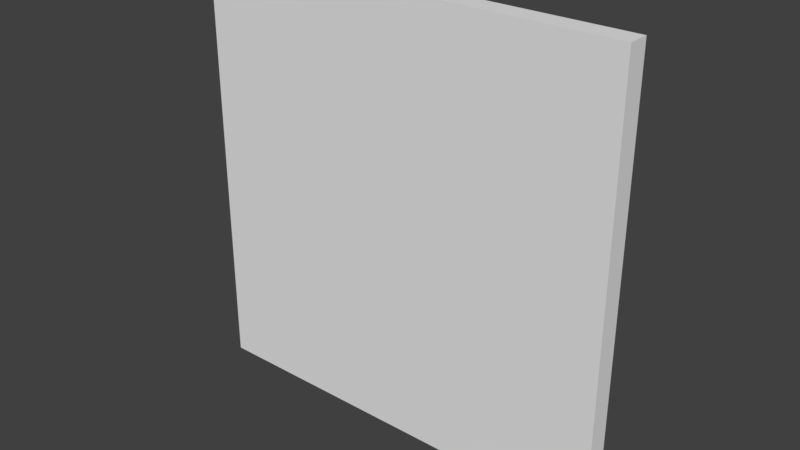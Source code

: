 # Source: ChurchWall_4x4x0.2.blend  (saved by Blender 2.79.0; exported with 4.5.12 LTS)
import bpy
from mathutils import Matrix  # noqa: F401  (used for matrix-valued properties, if any)

bpy.ops.wm.read_factory_settings(use_empty=True)
scene = bpy.context.scene
scene.name = 'Scene'

# ---- collections
col_collection_1 = bpy.data.collections.new('Collection 1'); scene.collection.children.link(col_collection_1)

# ---- world
world_world = bpy.data.worlds.new('World'); scene.world = world_world
world_world.color = (0.05088, 0.05088, 0.05088)
world_world.use_sun_shadow = False
world_world.sun_shadow_jitter_overblur = 0.0
world_world.cycles.sampling_method = 'MANUAL'

# ---- meshes
me_plane = bpy.data.meshes.new('Plane')
me_plane.from_pydata([(0.0, 0.0, 0.0), (4.0, 0.0, 0.0), (0.0, 4.0, 0.0), (4.0, 4.0, 0.0), (0.0, 0.0, -0.2), (4.0, 0.0, -0.2), (0.0, 4.0, -0.2), (4.0, 4.0, -0.2)], [], [(0, 1, 3, 2), (4, 6, 7, 5), (0, 2, 6, 4), (1, 0, 4, 5), (3, 1, 5, 7), (2, 3, 7, 6)])
me_plane.use_remesh_preserve_volume = False
me_plane.use_remesh_preserve_attributes = False
me_plane.use_mirror_vertex_groups = False
me_plane.update()

# ---- objects
ob_churchwall_4x4x0_2 = bpy.data.objects.new('ChurchWall_4x4x0.2', me_plane)

# ---- transforms, parenting, visibility, modifiers, constraints
ob_churchwall_4x4x0_2.location = (0.0, 0.0, 0.0)
ob_churchwall_4x4x0_2.rotation_euler = (1.571, -0.0, 0.0)
ob_churchwall_4x4x0_2.lineart.crease_threshold = 0.0

# ---- collection membership
col_collection_1.objects.link(ob_churchwall_4x4x0_2)

# ---- scene / render settings (as saved in the file)
scene.frame_start = 1; scene.frame_end = 250; scene.frame_set(1)
scene.render.engine = 'CYCLES'
scene.render.resolution_percentage = 50
scene.render.dither_intensity = 0.0
scene.cycles.use_denoising = False
scene.cycles.samples = 128
scene.cycles.sampling_pattern = 'TABULATED_SOBOL'
scene.cycles.use_adaptive_sampling = False
scene.cycles.use_light_tree = False
scene.cycles.blur_glossy = 0.0
scene.cycles.sample_clamp_indirect = 0.0
scene.view_settings.view_transform = 'Standard'
bpy.context.view_layer.update()

# ---- added for rendering (the .blend has no active camera and no usable light): camera, sun
cam_auto = bpy.data.cameras.new('AutoCamera')
cam_auto.lens = 50.0
cam_auto.sensor_width = 36.0
cam_auto.clip_end = 1000.0
ob_auto_camera = bpy.data.objects.new('AutoCamera', cam_auto)
scene.collection.objects.link(ob_auto_camera)
ob_auto_camera.location = (7.23713, -6.18456, 6.1897)
ob_auto_camera.rotation_euler = (1.09748, -7.21219e-08, 0.694738)
scene.camera = ob_auto_camera
light_auto_sun = bpy.data.lights.new('AutoSun', 'SUN')
light_auto_sun.energy = 3.0
light_auto_sun.angle = 0.0523599
ob_auto_sun = bpy.data.objects.new('AutoSun', light_auto_sun)
scene.collection.objects.link(ob_auto_sun)
ob_auto_sun.rotation_euler = (0.872665, 0.174533, 0.523599)
bpy.context.view_layer.update()
